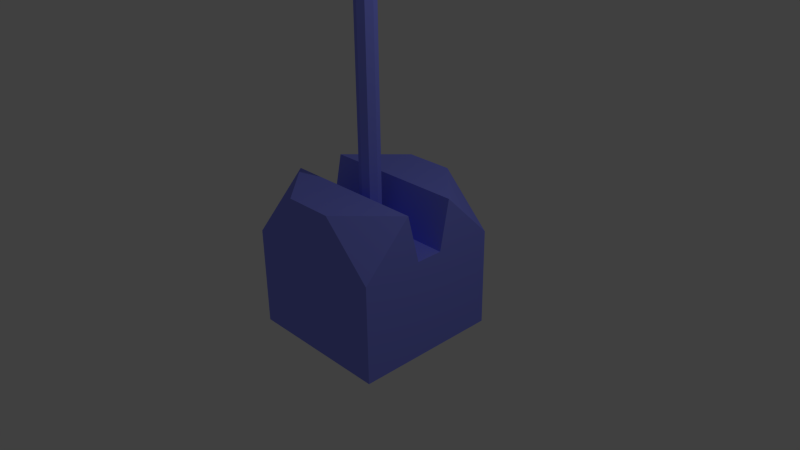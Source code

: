 # Source: gatling.blend  (saved by Blender 2.69.0; exported with 4.5.12 LTS)
import bpy
from mathutils import Matrix  # noqa: F401  (used for matrix-valued properties, if any)

bpy.ops.wm.read_factory_settings(use_empty=True)
scene = bpy.context.scene
scene.name = 'Scene'

# ---- collections
col_collection_1 = bpy.data.collections.new('Collection 1'); scene.collection.children.link(col_collection_1)

# ---- materials (node trees are filled in below, after node groups)
mat_gatling_metal = bpy.data.materials.new('Gatling metal')
mat_gatling_metal.alpha_threshold = 0.0
mat_gatling_metal.use_transparent_shadow = False
mat_gatling_metal.preview_render_type = 'CUBE'
mat_gatling_metal.diffuse_color = (0.2566, 0.2882, 1.0, 1.0)
mat_gatling_metal.roughness = 0.5
mat_gatling_metal.specular_intensity = 0.8561
mat_gatling_metal.line_color = (0.0, 0.0, 0.0, 1.0)

# ---- material node trees

# ---- world
world_world = bpy.data.worlds.new('World'); scene.world = world_world
world_world.color = (0.05088, 0.05088, 0.05088)
world_world.use_sun_shadow = False
world_world.sun_shadow_jitter_overblur = 0.0
world_world.cycles.sampling_method = 'MANUAL'
world_world.cycles.sample_map_resolution = 256

# ---- cameras
cam_camera = bpy.data.cameras.new('Camera')
cam_camera.clip_end = 100.0
cam_camera.lens = 35.0
cam_camera.sensor_width = 32.0
cam_camera.sensor_height = 18.0
cam_camera.ortho_scale = 7.314
cam_camera.dof.focus_distance = 0.0
cam_camera.dof.aperture_fstop = 128.0

# ---- lights
light_lamp = bpy.data.lights.new('Lamp', 'POINT')
light_lamp.transmission_factor = 0.0
light_lamp.cutoff_distance = 30.0
light_lamp.energy = 100.0
light_lamp.shadow_buffer_clip_start = 1.001
light_lamp.shadow_soft_size = 0.1
light_lamp.shadow_maximum_resolution = 0.006
light_lamp.use_absolute_resolution = True
light_lamp.cycles.use_multiple_importance_sampling = False

# ---- meshes
me_cube_001 = bpy.data.meshes.new('Cube.001')
me_cube_001.from_pydata([(-1.0, -1.0, -1.0), (-1.0, 1.0, -1.0), (1.0, 1.0, -1.0), (1.0, -1.0, -1.0), (-1.0, -0.1722, 0.3428), (1.0, -0.1722, -1.0), (1.0, -0.1722, 0.3428), (-1.0, -0.1722, -1.0), (-1.0, -1.0, -0.3333), (-1.0, -1.0, 0.3333), (-1.0, -0.3333, 1.0), (-1.0, 0.3333, 1.0), (-1.0, 1.0, 0.3333), (-1.0, 1.0, -0.3333), (-1.0, 0.3333, -1.0), (-1.0, -0.3333, -1.0), (-0.3333, 1.0, 1.0), (0.3333, 1.0, 1.0), (1.0, 1.0, 0.3333), (1.0, 1.0, -0.3333), (0.3333, 1.0, -1.0), (-0.3333, 1.0, -1.0), (1.0, 0.3333, 1.0), (1.0, -0.3333, 1.0), (1.0, -1.0, 0.3333), (1.0, -1.0, -0.3333), (1.0, -0.3333, -1.0), (1.0, 0.3333, -1.0), (0.3333, -1.0, 1.0), (-0.3333, -1.0, 1.0), (-0.3333, -1.0, -1.0), (0.3333, -1.0, -1.0), (-1.0, -0.3333, 0.3333), (-1.0, -0.3333, -0.3333), (-1.0, 0.3333, 0.3333), (-1.0, 0.3333, -0.3333), (-0.3333, 1.0, 0.3333), (-0.3333, 1.0, -0.3333), (0.3333, 1.0, 0.3333), (0.3333, 1.0, -0.3333), (1.0, 0.3333, 0.3333), (1.0, 0.3333, -0.3333), (1.0, -0.3333, 0.3333), (1.0, -0.3333, -0.3333), (0.3333, -1.0, 0.3333), (0.3333, -1.0, -0.3333), (-0.3333, -1.0, 0.3333), (-0.3333, -1.0, -0.3333), (-0.3333, -0.3333, -1.0), (0.3333, -0.3333, -1.0), (-0.3333, 0.3333, -1.0), (0.3333, 0.3333, -1.0), (0.3333, -0.3333, 1.0), (-0.3333, -0.3333, 1.0), (0.3333, 0.3333, 1.0), (-0.3333, 0.3333, 1.0), (-1.0, -0.1722, 0.3333), (-1.0, -0.1722, -0.3333), (1.0, -0.1722, 0.3333), (1.0, -0.1722, -0.3333), (-0.3333, -0.1722, -1.0), (0.3333, -0.1722, -1.0), (0.3333, -0.1722, 0.3428), (-0.3333, -0.1722, 0.3428), (-0.3333, 0.1929, 0.3428), (-0.3333, 0.1929, -1.0), (-1.0, 0.1929, -0.3333), (-1.0, 0.1929, 0.3428), (0.3333, 0.1929, 0.3428), (-1.0, 0.1929, -1.0), (0.3333, 0.1929, -1.0), (1.0, 0.1929, 0.3428), (-1.0, 0.1929, 0.3333), (1.0, 0.1929, -1.0), (1.0, 0.1929, 0.3333), (1.0, 0.1929, -0.3333), (0.003838, 0.1116, 0.3575), (0.003838, 0.1662, 4.044), (0.101, 0.07138, 0.3575), (0.1395, 0.11, 4.044), (0.1412, -0.02575, 0.3575), (0.1958, -0.02575, 4.044), (0.101, -0.1229, 0.3575), (0.1395, -0.1615, 4.044), (0.003838, -0.1631, 0.3575), (0.003838, -0.2177, 4.044), (-0.09329, -0.1229, 0.3575), (-0.1319, -0.1615, 4.044), (-0.1335, -0.02575, 0.3575), (-0.1881, -0.02575, 4.044), (-0.09329, 0.07138, 0.3575), (-0.1319, 0.11, 4.044), (0.003838, 0.1662, 3.448), (0.1395, 0.11, 3.448), (0.1958, -0.02575, 3.448), (0.1395, -0.1615, 3.448), (0.003838, -0.2177, 3.448), (-0.1319, -0.1615, 3.448), (-0.1881, -0.02575, 3.448), (-0.1319, 0.11, 3.448), (0.101, 0.07138, 3.393), (0.1412, -0.02575, 3.393), (0.101, -0.1229, 3.393), (0.003838, -0.1631, 3.393), (-0.09329, -0.1229, 3.393), (-0.1335, -0.02575, 3.393), (-0.09329, 0.07138, 3.393), (0.003838, 0.1116, 3.393)], [], [(35, 13, 1, 14), (39, 19, 2, 20), (43, 25, 3, 26), (47, 8, 0, 30), (51, 20, 2, 27), (15, 7, 60, 48), (8, 33, 15, 0), (66, 35, 14, 69), (10, 4, 56, 32), (9, 32, 33, 8), (67, 11, 34, 72), (72, 34, 35, 66), (48, 60, 61, 49), (34, 12, 13, 35), (13, 37, 21, 1), (37, 39, 20, 21), (18, 17, 22), (12, 36, 37, 13), (16, 17, 38, 36), (36, 38, 39, 37), (74, 58, 59, 75), (38, 18, 19, 39), (19, 41, 27, 2), (59, 43, 26, 5), (24, 23, 28), (18, 40, 41, 19), (6, 23, 42, 58), (58, 42, 43, 59), (75, 59, 5, 73), (42, 24, 25, 43), (25, 45, 31, 3), (45, 47, 30, 31), (10, 9, 29), (24, 44, 45, 25), (28, 29, 46, 44), (44, 46, 47, 45), (32, 56, 57, 33), (46, 9, 8, 47), (31, 49, 26, 3), (70, 51, 27, 73), (0, 15, 48, 30), (30, 48, 49, 31), (69, 14, 50, 65), (65, 50, 51, 70), (14, 1, 21, 50), (50, 21, 20, 51), (33, 57, 7, 15), (64, 55, 11, 67), (71, 6, 58, 74), (28, 52, 53, 29), (71, 22, 54, 68), (68, 54, 55, 64), (49, 61, 5, 26), (54, 17, 16, 55), (23, 52, 28), (42, 23, 24), (28, 44, 24), (38, 17, 18), (22, 40, 18), (54, 22, 17), (55, 16, 11), (34, 11, 12), (16, 36, 12), (10, 32, 9), (29, 53, 10), (46, 29, 9), (11, 16, 12), (53, 63, 4, 10), (23, 6, 62, 52), (52, 62, 63, 53), (57, 66, 69, 7), (4, 67, 72, 56), (56, 72, 66, 57), (40, 74, 75, 41), (41, 75, 73, 27), (61, 70, 73, 5), (7, 69, 65, 60), (60, 65, 70, 61), (63, 64, 67, 4), (22, 71, 74, 40), (6, 71, 68, 62), (62, 68, 64, 63), (92, 77, 79, 93), (93, 79, 81, 94), (94, 81, 83, 95), (95, 83, 85, 96), (96, 85, 87, 97), (97, 87, 89, 98), (79, 77, 91, 89, 87, 85, 83, 81), (99, 91, 77, 92), (98, 89, 91, 99), (76, 78, 80, 82, 84, 86, 88, 90), (107, 92, 93, 100), (100, 93, 94, 101), (101, 94, 95, 102), (102, 95, 96, 103), (103, 96, 97, 104), (104, 97, 98, 105), (106, 99, 92, 107), (105, 98, 99, 106), (76, 107, 100, 78), (78, 100, 101, 80), (80, 101, 102, 82), (82, 102, 103, 84), (84, 103, 104, 86), (86, 104, 105, 88), (90, 106, 107, 76), (88, 105, 106, 90)])
me_cube_001.materials.append(mat_gatling_metal)
me_cube_001.use_remesh_preserve_volume = False
me_cube_001.use_remesh_preserve_attributes = False
me_cube_001.use_mirror_vertex_groups = False
me_cube_001.update()

# ---- objects
ob_cube = bpy.data.objects.new('Cube', me_cube_001)
ob_lamp = bpy.data.objects.new('Lamp', light_lamp)
ob_camera = bpy.data.objects.new('Camera', cam_camera)

# ---- transforms, parenting, visibility, modifiers, constraints
ob_cube.location = (0.0, 0.0, 0.0)
ob_cube.lineart.crease_threshold = 0.0
ob_lamp.location = (4.076, 1.005, 5.904)
ob_lamp.rotation_euler = (0.6503, 0.05522, 1.866)
ob_lamp.lock_rotations_4d = False
ob_lamp.empty_display_type = 'ARROWS'
ob_lamp.color = (0.0, 0.0, 0.0, 0.0)
ob_lamp.lineart.crease_threshold = 0.0
ob_camera.location = (7.481, -6.508, 5.344)
ob_camera.rotation_euler = (1.109, 0.01082, 0.8149)
ob_camera.lock_rotations_4d = False
ob_camera.empty_display_type = 'ARROWS'
ob_camera.color = (0.0, 0.0, 0.0, 0.0)
ob_camera.display_type = 'WIRE'
ob_camera.lineart.crease_threshold = 0.0

# ---- collection membership
col_collection_1.objects.link(ob_cube)
col_collection_1.objects.link(ob_lamp)
col_collection_1.objects.link(ob_camera)

# ---- scene / render settings (as saved in the file)
scene.camera = ob_camera
scene.frame_start = 1; scene.frame_end = 250; scene.frame_set(241)
scene.render.engine = 'BLENDER_EEVEE_NEXT'
scene.render.image_settings.compression = 90
scene.render.resolution_percentage = 50
scene.render.dither_intensity = 0.0
scene.cycles.use_denoising = False
scene.cycles.samples = 10
scene.cycles.sampling_pattern = 'TABULATED_SOBOL'
scene.cycles.light_sampling_threshold = 0.0
scene.cycles.use_adaptive_sampling = False
scene.cycles.use_light_tree = False
scene.cycles.blur_glossy = 0.0
scene.cycles.volume_bounces = 1
scene.cycles.pixel_filter_type = 'GAUSSIAN'
scene.cycles.sample_clamp_indirect = 0.0
scene.view_settings.view_transform = 'Standard'
bpy.context.view_layer.update()
